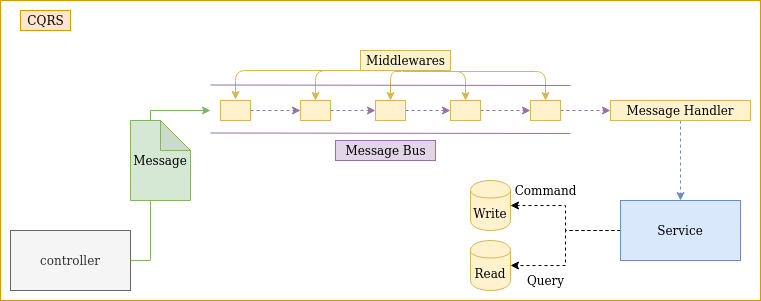

The diagram above was exported from draw.io. Its source (the exported page's mxGraphModel, read from the mxfile embedded in the PNG):
<mxGraphModel dx="1992" dy="738" grid="1" gridSize="10" guides="1" tooltips="1" connect="1" arrows="1" fold="1" page="1" pageScale="1" pageWidth="850" pageHeight="1100" math="0" shadow="0">
  <root>
    <mxCell id="0" />
    <mxCell id="1" parent="0" />
    <mxCell id="lKl-RsSW4kE-cA3zMAq9-66" value="" style="rounded=0;whiteSpace=wrap;html=1;shadow=0;strokeColor=#D79B00;" vertex="1" parent="1">
      <mxGeometry x="20" y="70" width="760" height="300" as="geometry" />
    </mxCell>
    <mxCell id="lKl-RsSW4kE-cA3zMAq9-1" value="controller" style="rounded=0;whiteSpace=wrap;html=1;fillColor=#f5f5f5;strokeColor=#666666;fontColor=#333333;" vertex="1" parent="1">
      <mxGeometry x="30" y="300" width="120" height="60" as="geometry" />
    </mxCell>
    <mxCell id="lKl-RsSW4kE-cA3zMAq9-3" value="CQRS" style="text;html=1;align=center;verticalAlign=middle;resizable=0;points=[];autosize=1;fillColor=#ffe6cc;strokeColor=#d79b00;" vertex="1" parent="1">
      <mxGeometry x="40" y="80" width="50" height="20" as="geometry" />
    </mxCell>
    <mxCell id="lKl-RsSW4kE-cA3zMAq9-44" style="edgeStyle=orthogonalEdgeStyle;rounded=0;orthogonalLoop=1;jettySize=auto;html=1;entryX=0;entryY=0.5;entryDx=0;entryDy=0;shadow=0;strokeColor=#9673a6;fillColor=#e1d5e7;dashed=1;" edge="1" parent="1" source="lKl-RsSW4kE-cA3zMAq9-16" target="lKl-RsSW4kE-cA3zMAq9-17">
      <mxGeometry relative="1" as="geometry" />
    </mxCell>
    <mxCell id="lKl-RsSW4kE-cA3zMAq9-16" value="" style="rounded=0;whiteSpace=wrap;html=1;fillColor=#fff2cc;strokeColor=#d6b656;" vertex="1" parent="1">
      <mxGeometry x="240" y="170" width="30" height="20" as="geometry" />
    </mxCell>
    <mxCell id="lKl-RsSW4kE-cA3zMAq9-45" style="edgeStyle=orthogonalEdgeStyle;rounded=0;orthogonalLoop=1;jettySize=auto;html=1;entryX=0;entryY=0.5;entryDx=0;entryDy=0;shadow=0;dashed=1;strokeColor=#9673a6;fillColor=#e1d5e7;" edge="1" parent="1" source="lKl-RsSW4kE-cA3zMAq9-17" target="lKl-RsSW4kE-cA3zMAq9-18">
      <mxGeometry relative="1" as="geometry" />
    </mxCell>
    <mxCell id="lKl-RsSW4kE-cA3zMAq9-17" value="" style="rounded=0;whiteSpace=wrap;html=1;fillColor=#fff2cc;strokeColor=#d6b656;" vertex="1" parent="1">
      <mxGeometry x="320" y="170" width="30" height="20" as="geometry" />
    </mxCell>
    <mxCell id="lKl-RsSW4kE-cA3zMAq9-48" style="edgeStyle=orthogonalEdgeStyle;rounded=0;orthogonalLoop=1;jettySize=auto;html=1;exitX=1;exitY=0.5;exitDx=0;exitDy=0;entryX=0;entryY=0.5;entryDx=0;entryDy=0;shadow=0;dashed=1;strokeColor=#9673a6;fillColor=#e1d5e7;" edge="1" parent="1" source="lKl-RsSW4kE-cA3zMAq9-18" target="lKl-RsSW4kE-cA3zMAq9-19">
      <mxGeometry relative="1" as="geometry" />
    </mxCell>
    <mxCell id="lKl-RsSW4kE-cA3zMAq9-18" value="" style="rounded=0;whiteSpace=wrap;html=1;fillColor=#fff2cc;strokeColor=#d6b656;" vertex="1" parent="1">
      <mxGeometry x="395" y="170" width="30" height="20" as="geometry" />
    </mxCell>
    <mxCell id="lKl-RsSW4kE-cA3zMAq9-49" style="edgeStyle=orthogonalEdgeStyle;rounded=0;orthogonalLoop=1;jettySize=auto;html=1;exitX=1;exitY=0.5;exitDx=0;exitDy=0;entryX=0;entryY=0.5;entryDx=0;entryDy=0;shadow=0;dashed=1;strokeColor=#9673a6;fillColor=#e1d5e7;" edge="1" parent="1" source="lKl-RsSW4kE-cA3zMAq9-19" target="lKl-RsSW4kE-cA3zMAq9-21">
      <mxGeometry relative="1" as="geometry" />
    </mxCell>
    <mxCell id="lKl-RsSW4kE-cA3zMAq9-19" value="" style="rounded=0;whiteSpace=wrap;html=1;fillColor=#fff2cc;strokeColor=#d6b656;" vertex="1" parent="1">
      <mxGeometry x="470" y="170" width="30" height="20" as="geometry" />
    </mxCell>
    <mxCell id="lKl-RsSW4kE-cA3zMAq9-50" style="edgeStyle=orthogonalEdgeStyle;rounded=0;orthogonalLoop=1;jettySize=auto;html=1;entryX=0;entryY=0.5;entryDx=0;entryDy=0;shadow=0;dashed=1;strokeColor=#9673a6;fillColor=#e1d5e7;" edge="1" parent="1" source="lKl-RsSW4kE-cA3zMAq9-21" target="lKl-RsSW4kE-cA3zMAq9-43">
      <mxGeometry relative="1" as="geometry" />
    </mxCell>
    <mxCell id="lKl-RsSW4kE-cA3zMAq9-21" value="" style="rounded=0;whiteSpace=wrap;html=1;fillColor=#fff2cc;strokeColor=#d6b656;" vertex="1" parent="1">
      <mxGeometry x="550" y="170" width="30" height="20" as="geometry" />
    </mxCell>
    <mxCell id="lKl-RsSW4kE-cA3zMAq9-22" value="Middlewares" style="text;html=1;align=center;verticalAlign=middle;resizable=0;points=[];autosize=1;fillColor=#fff2cc;strokeColor=#d6b656;" vertex="1" parent="1">
      <mxGeometry x="380" y="120" width="90" height="20" as="geometry" />
    </mxCell>
    <mxCell id="lKl-RsSW4kE-cA3zMAq9-26" value="" style="edgeStyle=segmentEdgeStyle;endArrow=classic;html=1;exitX=0.433;exitY=1;exitDx=0;exitDy=0;exitPerimeter=0;entryX=0.5;entryY=0;entryDx=0;entryDy=0;fillColor=#fff2cc;strokeColor=#d6b656;" edge="1" parent="1" source="lKl-RsSW4kE-cA3zMAq9-22">
      <mxGeometry width="50" height="50" relative="1" as="geometry">
        <mxPoint x="416.9899999999998" y="140" as="sourcePoint" />
        <mxPoint x="255" y="169" as="targetPoint" />
      </mxGeometry>
    </mxCell>
    <mxCell id="lKl-RsSW4kE-cA3zMAq9-28" value="" style="edgeStyle=segmentEdgeStyle;endArrow=classic;html=1;entryX=0.5;entryY=0;entryDx=0;entryDy=0;exitX=0.411;exitY=1;exitDx=0;exitDy=0;exitPerimeter=0;fillColor=#fff2cc;strokeColor=#d6b656;" edge="1" parent="1" source="lKl-RsSW4kE-cA3zMAq9-22" target="lKl-RsSW4kE-cA3zMAq9-17">
      <mxGeometry width="50" height="50" relative="1" as="geometry">
        <mxPoint x="400" y="300" as="sourcePoint" />
        <mxPoint x="450" y="250" as="targetPoint" />
      </mxGeometry>
    </mxCell>
    <mxCell id="lKl-RsSW4kE-cA3zMAq9-29" value="" style="edgeStyle=segmentEdgeStyle;endArrow=classic;html=1;entryX=0.5;entryY=0;entryDx=0;entryDy=0;exitX=0.456;exitY=1.05;exitDx=0;exitDy=0;exitPerimeter=0;fillColor=#fff2cc;strokeColor=#d6b656;" edge="1" parent="1" source="lKl-RsSW4kE-cA3zMAq9-22" target="lKl-RsSW4kE-cA3zMAq9-18">
      <mxGeometry width="50" height="50" relative="1" as="geometry">
        <mxPoint x="420" y="130" as="sourcePoint" />
        <mxPoint x="450" y="250" as="targetPoint" />
      </mxGeometry>
    </mxCell>
    <mxCell id="lKl-RsSW4kE-cA3zMAq9-30" value="" style="edgeStyle=segmentEdgeStyle;endArrow=classic;html=1;entryX=0.5;entryY=0;entryDx=0;entryDy=0;exitX=0.489;exitY=1.05;exitDx=0;exitDy=0;exitPerimeter=0;fillColor=#fff2cc;strokeColor=#d6b656;" edge="1" parent="1" source="lKl-RsSW4kE-cA3zMAq9-22" target="lKl-RsSW4kE-cA3zMAq9-19">
      <mxGeometry width="50" height="50" relative="1" as="geometry">
        <mxPoint x="424" y="129" as="sourcePoint" />
        <mxPoint x="420" y="180" as="targetPoint" />
      </mxGeometry>
    </mxCell>
    <mxCell id="lKl-RsSW4kE-cA3zMAq9-31" value="" style="edgeStyle=segmentEdgeStyle;endArrow=classic;html=1;entryX=0.5;entryY=0;entryDx=0;entryDy=0;exitX=0.467;exitY=1.05;exitDx=0;exitDy=0;exitPerimeter=0;fillColor=#fff2cc;strokeColor=#d6b656;" edge="1" parent="1" source="lKl-RsSW4kE-cA3zMAq9-22" target="lKl-RsSW4kE-cA3zMAq9-21">
      <mxGeometry width="50" height="50" relative="1" as="geometry">
        <mxPoint x="434.0100000000002" y="121" as="sourcePoint" />
        <mxPoint x="495" y="180" as="targetPoint" />
      </mxGeometry>
    </mxCell>
    <mxCell id="lKl-RsSW4kE-cA3zMAq9-38" value="" style="shape=link;html=1;shadow=0;strokeColor=#9673a6;width=48;fillColor=#e1d5e7;" edge="1" parent="1">
      <mxGeometry width="50" height="50" relative="1" as="geometry">
        <mxPoint x="230" y="178.5" as="sourcePoint" />
        <mxPoint x="590" y="179" as="targetPoint" />
      </mxGeometry>
    </mxCell>
    <mxCell id="lKl-RsSW4kE-cA3zMAq9-42" style="edgeStyle=orthogonalEdgeStyle;rounded=0;orthogonalLoop=1;jettySize=auto;html=1;shadow=0;strokeColor=#82b366;fillColor=#d5e8d4;exitX=1;exitY=0.5;exitDx=0;exitDy=0;" edge="1" parent="1" source="lKl-RsSW4kE-cA3zMAq9-1">
      <mxGeometry relative="1" as="geometry">
        <mxPoint x="230" y="180" as="targetPoint" />
        <mxPoint x="190" y="270" as="sourcePoint" />
        <Array as="points">
          <mxPoint x="170" y="330" />
          <mxPoint x="170" y="180" />
        </Array>
      </mxGeometry>
    </mxCell>
    <mxCell id="lKl-RsSW4kE-cA3zMAq9-52" value="" style="edgeStyle=orthogonalEdgeStyle;rounded=0;orthogonalLoop=1;jettySize=auto;html=1;shadow=0;dashed=1;strokeColor=#6c8ebf;fillColor=#dae8fc;" edge="1" parent="1" source="lKl-RsSW4kE-cA3zMAq9-43">
      <mxGeometry relative="1" as="geometry">
        <mxPoint x="700" y="270" as="targetPoint" />
      </mxGeometry>
    </mxCell>
    <mxCell id="lKl-RsSW4kE-cA3zMAq9-43" value="Message Handler" style="rounded=0;whiteSpace=wrap;html=1;fillColor=#fff2cc;strokeColor=#d6b656;" vertex="1" parent="1">
      <mxGeometry x="630" y="170" width="140" height="20" as="geometry" />
    </mxCell>
    <mxCell id="lKl-RsSW4kE-cA3zMAq9-70" style="edgeStyle=orthogonalEdgeStyle;rounded=0;orthogonalLoop=1;jettySize=auto;html=1;exitX=0;exitY=0.5;exitDx=0;exitDy=0;entryX=1;entryY=0.5;entryDx=0;entryDy=0;shadow=0;dashed=1;strokeColor=#000000;" edge="1" parent="1" source="lKl-RsSW4kE-cA3zMAq9-56" target="lKl-RsSW4kE-cA3zMAq9-68">
      <mxGeometry relative="1" as="geometry" />
    </mxCell>
    <mxCell id="lKl-RsSW4kE-cA3zMAq9-71" style="edgeStyle=orthogonalEdgeStyle;rounded=0;orthogonalLoop=1;jettySize=auto;html=1;entryX=1;entryY=0.5;entryDx=0;entryDy=0;shadow=0;dashed=1;strokeColor=#000000;" edge="1" parent="1" source="lKl-RsSW4kE-cA3zMAq9-56" target="lKl-RsSW4kE-cA3zMAq9-69">
      <mxGeometry relative="1" as="geometry" />
    </mxCell>
    <mxCell id="lKl-RsSW4kE-cA3zMAq9-56" value="Service" style="rounded=0;whiteSpace=wrap;html=1;shadow=0;fillColor=#dae8fc;strokeColor=#6c8ebf;" vertex="1" parent="1">
      <mxGeometry x="640" y="270" width="120" height="60" as="geometry" />
    </mxCell>
    <mxCell id="lKl-RsSW4kE-cA3zMAq9-62" value="Message Bus" style="text;html=1;align=center;verticalAlign=middle;resizable=0;points=[];autosize=1;fillColor=#e1d5e7;strokeColor=#9673a6;" vertex="1" parent="1">
      <mxGeometry x="355" y="210" width="100" height="20" as="geometry" />
    </mxCell>
    <mxCell id="lKl-RsSW4kE-cA3zMAq9-63" value="Message" style="shape=note;whiteSpace=wrap;html=1;backgroundOutline=1;darkOpacity=0.05;shadow=0;fillColor=#d5e8d4;strokeColor=#82b366;" vertex="1" parent="1">
      <mxGeometry x="150" y="190" width="60" height="80" as="geometry" />
    </mxCell>
    <mxCell id="lKl-RsSW4kE-cA3zMAq9-68" value="&lt;div&gt;Write&lt;/div&gt;" style="shape=cylinder;whiteSpace=wrap;html=1;boundedLbl=1;backgroundOutline=1;shadow=0;strokeColor=#d6b656;fillColor=#fff2cc;" vertex="1" parent="1">
      <mxGeometry x="490" y="250" width="40" height="50" as="geometry" />
    </mxCell>
    <mxCell id="lKl-RsSW4kE-cA3zMAq9-69" value="Read" style="shape=cylinder;whiteSpace=wrap;html=1;boundedLbl=1;backgroundOutline=1;shadow=0;strokeColor=#d6b656;fillColor=#fff2cc;" vertex="1" parent="1">
      <mxGeometry x="490" y="310" width="40" height="50" as="geometry" />
    </mxCell>
    <mxCell id="lKl-RsSW4kE-cA3zMAq9-72" value="Query" style="text;html=1;align=center;verticalAlign=middle;resizable=0;points=[];autosize=1;" vertex="1" parent="1">
      <mxGeometry x="540" y="340" width="50" height="20" as="geometry" />
    </mxCell>
    <mxCell id="lKl-RsSW4kE-cA3zMAq9-75" value="&lt;div&gt;Command&lt;/div&gt;" style="text;html=1;align=center;verticalAlign=middle;resizable=0;points=[];autosize=1;" vertex="1" parent="1">
      <mxGeometry x="525" y="250" width="80" height="20" as="geometry" />
    </mxCell>
  </root>
</mxGraphModel>